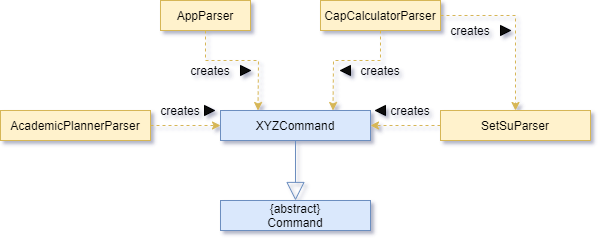

The diagram above was exported from draw.io. Its source (the exported page's mxGraphModel, read from the mxfile embedded in the PNG):
<mxGraphModel dx="657" dy="1161" grid="1" gridSize="10" guides="1" tooltips="1" connect="1" arrows="1" fold="1" page="1" pageScale="1" pageWidth="827" pageHeight="1169" math="0" shadow="0">
  <root>
    <mxCell id="0" />
    <mxCell id="1" parent="0" />
    <mxCell id="2" value="AppParser" style="rounded=0;whiteSpace=wrap;html=1;fillColor=#fff2cc;strokeColor=#d6b656;" vertex="1" parent="1">
      <mxGeometry x="250" y="220" width="90" height="30" as="geometry" />
    </mxCell>
    <mxCell id="3" value="AcademicPlannerParser" style="rounded=0;whiteSpace=wrap;html=1;fillColor=#fff2cc;strokeColor=#d6b656;" vertex="1" parent="1">
      <mxGeometry x="90" y="330" width="150" height="30" as="geometry" />
    </mxCell>
    <mxCell id="4" value="CapCalculatorParser" style="rounded=0;whiteSpace=wrap;html=1;fillColor=#fff2cc;strokeColor=#d6b656;" vertex="1" parent="1">
      <mxGeometry x="410" y="220" width="120" height="30" as="geometry" />
    </mxCell>
    <mxCell id="5" value="SetSuParser" style="rounded=0;whiteSpace=wrap;html=1;fillColor=#fff2cc;strokeColor=#d6b656;" vertex="1" parent="1">
      <mxGeometry x="530" y="330" width="150" height="30" as="geometry" />
    </mxCell>
    <mxCell id="6" value="" style="endArrow=classic;html=1;dashed=1;entryX=0.5;entryY=0;entryDx=0;entryDy=0;rounded=0;fillColor=#fff2cc;strokeColor=#d6b656;exitX=1;exitY=0.5;exitDx=0;exitDy=0;" edge="1" source="4" target="5" parent="1">
      <mxGeometry width="50" height="50" relative="1" as="geometry">
        <mxPoint x="280" y="120" as="sourcePoint" />
        <mxPoint x="570" y="300" as="targetPoint" />
        <Array as="points">
          <mxPoint x="605" y="235" />
        </Array>
      </mxGeometry>
    </mxCell>
    <mxCell id="7" value="XYZCommand" style="rounded=0;whiteSpace=wrap;html=1;fillColor=#dae8fc;strokeColor=#6c8ebf;" vertex="1" parent="1">
      <mxGeometry x="310" y="330" width="150" height="30" as="geometry" />
    </mxCell>
    <mxCell id="8" value="" style="endArrow=classic;html=1;dashed=1;rounded=0;fillColor=#fff2cc;strokeColor=#d6b656;exitX=0.5;exitY=1;exitDx=0;exitDy=0;entryX=0.75;entryY=0;entryDx=0;entryDy=0;" edge="1" source="4" target="7" parent="1">
      <mxGeometry width="50" height="50" relative="1" as="geometry">
        <mxPoint x="490.04999999999995" y="229.64" as="sourcePoint" />
        <mxPoint x="400" y="320" as="targetPoint" />
        <Array as="points">
          <mxPoint x="470" y="280" />
          <mxPoint x="423" y="280" />
        </Array>
      </mxGeometry>
    </mxCell>
    <mxCell id="9" value="" style="endArrow=classic;html=1;dashed=1;entryX=1;entryY=0.5;entryDx=0;entryDy=0;rounded=0;fillColor=#fff2cc;strokeColor=#d6b656;exitX=0;exitY=0.5;exitDx=0;exitDy=0;" edge="1" source="5" target="7" parent="1">
      <mxGeometry width="50" height="50" relative="1" as="geometry">
        <mxPoint x="490.3499999999999" y="263.12" as="sourcePoint" />
        <mxPoint x="395" y="340" as="targetPoint" />
        <Array as="points" />
      </mxGeometry>
    </mxCell>
    <mxCell id="10" value="" style="endArrow=classic;html=1;dashed=1;entryX=0.25;entryY=0;entryDx=0;entryDy=0;rounded=0;fillColor=#fff2cc;strokeColor=#d6b656;exitX=0.5;exitY=1;exitDx=0;exitDy=0;" edge="1" source="2" target="7" parent="1">
      <mxGeometry width="50" height="50" relative="1" as="geometry">
        <mxPoint x="455.3499999999999" y="253.12" as="sourcePoint" />
        <mxPoint x="360" y="330" as="targetPoint" />
        <Array as="points">
          <mxPoint x="295" y="280" />
          <mxPoint x="348" y="280" />
        </Array>
      </mxGeometry>
    </mxCell>
    <mxCell id="11" value="" style="endArrow=classic;html=1;dashed=1;entryX=0;entryY=0.5;entryDx=0;entryDy=0;rounded=0;fillColor=#fff2cc;strokeColor=#d6b656;exitX=1;exitY=0.5;exitDx=0;exitDy=0;" edge="1" source="3" target="7" parent="1">
      <mxGeometry width="50" height="50" relative="1" as="geometry">
        <mxPoint x="500.3499999999999" y="273.12" as="sourcePoint" />
        <mxPoint x="405" y="350" as="targetPoint" />
        <Array as="points" />
      </mxGeometry>
    </mxCell>
    <mxCell id="12" value="" style="triangle;whiteSpace=wrap;html=1;fillColor=#0D0D0D;" vertex="1" parent="1">
      <mxGeometry x="294" y="325" width="10" height="10" as="geometry" />
    </mxCell>
    <mxCell id="13" value="creates" style="text;html=1;strokeColor=none;fillColor=none;align=center;verticalAlign=middle;whiteSpace=wrap;rounded=0;" vertex="1" parent="1">
      <mxGeometry x="250" y="320" width="40" height="20" as="geometry" />
    </mxCell>
    <mxCell id="14" value="creates" style="text;html=1;strokeColor=none;fillColor=none;align=center;verticalAlign=middle;whiteSpace=wrap;rounded=0;" vertex="1" parent="1">
      <mxGeometry x="540" y="240" width="40" height="20" as="geometry" />
    </mxCell>
    <mxCell id="15" value="creates" style="text;html=1;strokeColor=none;fillColor=none;align=center;verticalAlign=middle;whiteSpace=wrap;rounded=0;" vertex="1" parent="1">
      <mxGeometry x="480" y="325" width="40" height="10" as="geometry" />
    </mxCell>
    <mxCell id="16" value="creates" style="text;html=1;strokeColor=none;fillColor=none;align=center;verticalAlign=middle;whiteSpace=wrap;rounded=0;" vertex="1" parent="1">
      <mxGeometry x="450" y="280" width="40" height="20" as="geometry" />
    </mxCell>
    <mxCell id="17" value="creates&lt;span style=&quot;color: rgba(0 , 0 , 0 , 0) ; font-family: monospace ; font-size: 0px&quot;&gt;%3CmxGraphModel%3E%3Croot%3E%3CmxCell%20id%3D%220%22%2F%3E%3CmxCell%20id%3D%221%22%20parent%3D%220%22%2F%3E%3CmxCell%20id%3D%222%22%20value%3D%22%22%20style%3D%22triangle%3BwhiteSpace%3Dwrap%3Bhtml%3D1%3BfillColor%3D%230D0D0D%3B%22%20vertex%3D%221%22%20parent%3D%221%22%3E%3CmxGeometry%20x%3D%22330%22%20y%3D%22285%22%20width%3D%2210%22%20height%3D%2210%22%20as%3D%22geometry%22%2F%3E%3C%2FmxCell%3E%3C%2Froot%3E%3C%2FmxGraphModel%3E&lt;/span&gt;" style="text;html=1;strokeColor=none;fillColor=none;align=center;verticalAlign=middle;whiteSpace=wrap;rounded=0;" vertex="1" parent="1">
      <mxGeometry x="280" y="280" width="40" height="20" as="geometry" />
    </mxCell>
    <mxCell id="18" value="" style="triangle;whiteSpace=wrap;html=1;fillColor=#0D0D0D;" vertex="1" parent="1">
      <mxGeometry x="590" y="245" width="10" height="10" as="geometry" />
    </mxCell>
    <mxCell id="19" value="" style="triangle;whiteSpace=wrap;html=1;fillColor=#0D0D0D;rotation=-180;" vertex="1" parent="1">
      <mxGeometry x="465" y="325" width="10" height="10" as="geometry" />
    </mxCell>
    <mxCell id="20" value="" style="triangle;whiteSpace=wrap;html=1;fillColor=#0D0D0D;rotation=-180;" vertex="1" parent="1">
      <mxGeometry x="430" y="285" width="10" height="10" as="geometry" />
    </mxCell>
    <mxCell id="21" value="" style="triangle;whiteSpace=wrap;html=1;fillColor=#0D0D0D;" vertex="1" parent="1">
      <mxGeometry x="330" y="285" width="10" height="10" as="geometry" />
    </mxCell>
    <mxCell id="22" value="{abstract}&lt;br&gt;Command" style="rounded=0;whiteSpace=wrap;html=1;fillColor=#dae8fc;strokeColor=#6c8ebf;" vertex="1" parent="1">
      <mxGeometry x="310" y="420" width="150" height="30" as="geometry" />
    </mxCell>
    <mxCell id="23" value="" style="endArrow=block;endSize=16;endFill=0;html=1;strokeColor=#6c8ebf;fillColor=#dae8fc;exitX=0.5;exitY=1;exitDx=0;exitDy=0;" edge="1" source="7" target="22" parent="1">
      <mxGeometry width="160" relative="1" as="geometry">
        <mxPoint x="280" y="330" as="sourcePoint" />
        <mxPoint x="440" y="330" as="targetPoint" />
      </mxGeometry>
    </mxCell>
  </root>
</mxGraphModel>